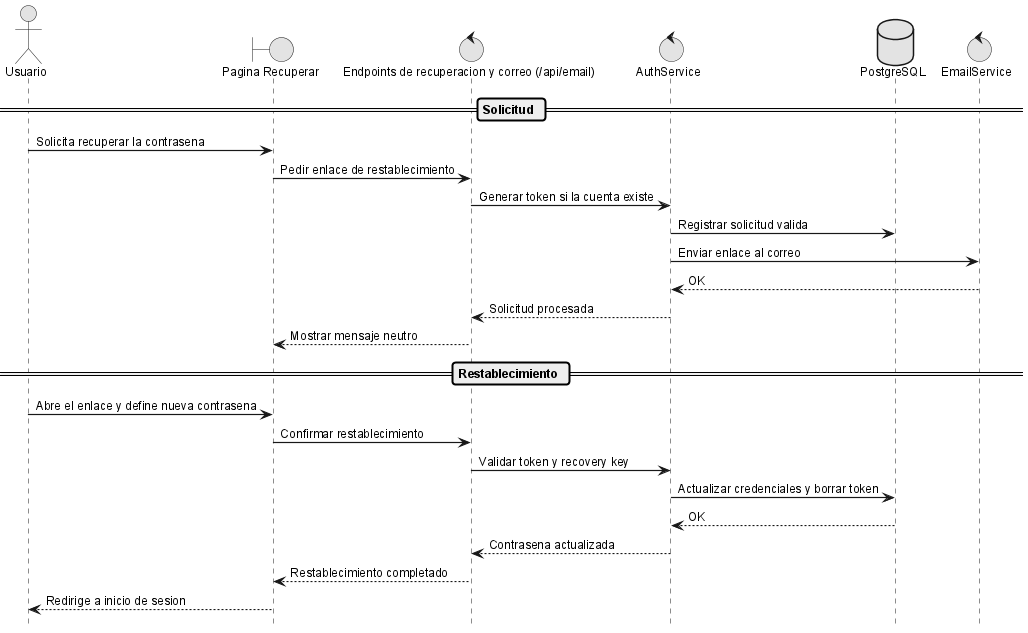

The diagram above was rendered by PlantUML. Its source (embedded in the PNG):
@startuml
!include _sequence-style.puml
actor Usuario as user
boundary "Pagina Recuperar" as ui
control "Endpoints de recuperacion y correo (/api/email)" as api
control "AuthService" as srv
database "PostgreSQL" as db
control "EmailService" as email

== Solicitud ==
user -> ui: Solicita recuperar la contrasena
ui -> api: Pedir enlace de restablecimiento
api -> srv: Generar token si la cuenta existe
srv -> db: Registrar solicitud valida
srv -> email: Enviar enlace al correo
email --> srv: OK
srv --> api: Solicitud procesada
api --> ui: Mostrar mensaje neutro

== Restablecimiento ==
user -> ui: Abre el enlace y define nueva contrasena
ui -> api: Confirmar restablecimiento
api -> srv: Validar token y recovery key
srv -> db: Actualizar credenciales y borrar token
db --> srv: OK
srv --> api: Contrasena actualizada
api --> ui: Restablecimiento completado
ui --> user: Redirige a inicio de sesion

@enduml